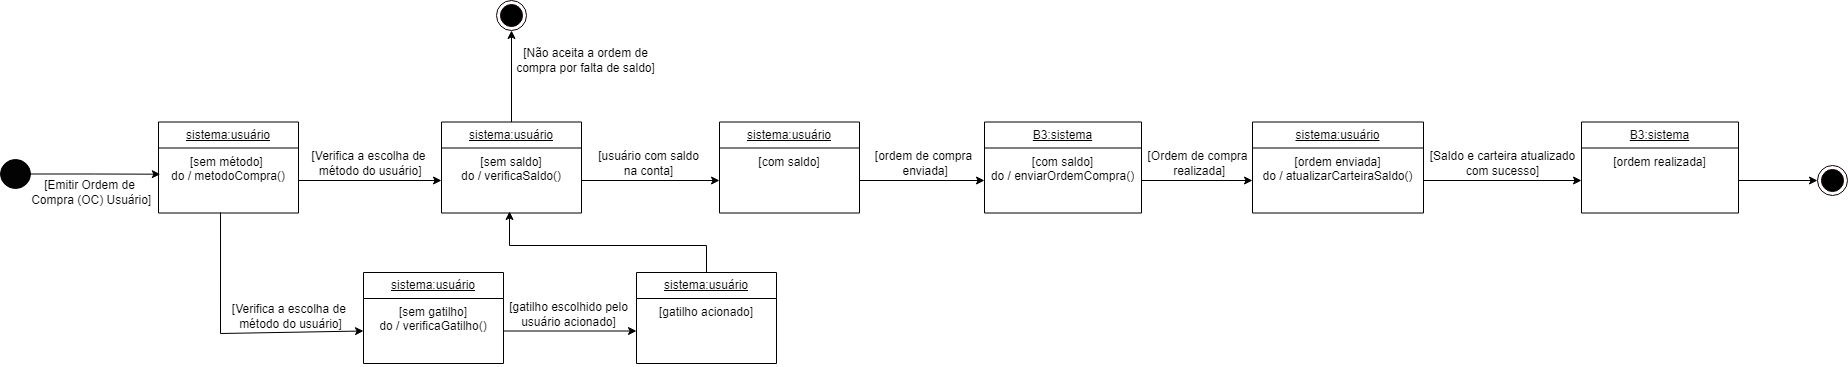

The diagram above was exported from draw.io. Its source (the exported page's mxGraphModel, read from the mxfile embedded in the PNG):
<mxGraphModel dx="1674" dy="772" grid="0" gridSize="10" guides="1" tooltips="1" connect="1" arrows="1" fold="1" page="1" pageScale="1" pageWidth="827" pageHeight="1169" math="0" shadow="0">
  <root>
    <mxCell id="0" />
    <mxCell id="1" parent="0" />
    <mxCell id="E73MZRXHLy0_186aeWBJ-2" value="" style="verticalLabelPosition=bottom;verticalAlign=top;html=1;shape=mxgraph.flowchart.on-page_reference;fillColor=#030303;" parent="1" vertex="1">
      <mxGeometry x="105" y="205" width="30" height="29" as="geometry" />
    </mxCell>
    <mxCell id="E73MZRXHLy0_186aeWBJ-8" value="&lt;u&gt;sistema:usuário&lt;/u&gt;" style="swimlane;fontStyle=0;childLayout=stackLayout;horizontal=1;startSize=26;fillColor=none;horizontalStack=0;resizeParent=1;resizeParentMax=0;resizeLast=0;collapsible=1;marginBottom=0;whiteSpace=wrap;html=1;" parent="1" vertex="1">
      <mxGeometry x="263" y="167.5" width="140" height="91" as="geometry" />
    </mxCell>
    <mxCell id="E73MZRXHLy0_186aeWBJ-9" value="[sem método]&amp;nbsp;&lt;div&gt;do / metodoCompra()&lt;/div&gt;" style="text;strokeColor=none;fillColor=none;align=center;verticalAlign=top;spacingLeft=4;spacingRight=4;overflow=hidden;rotatable=0;points=[[0,0.5],[1,0.5]];portConstraint=eastwest;whiteSpace=wrap;html=1;" parent="E73MZRXHLy0_186aeWBJ-8" vertex="1">
      <mxGeometry y="26" width="140" height="65" as="geometry" />
    </mxCell>
    <mxCell id="E73MZRXHLy0_186aeWBJ-12" style="edgeStyle=orthogonalEdgeStyle;rounded=0;orthogonalLoop=1;jettySize=auto;html=1;entryX=0.013;entryY=0.403;entryDx=0;entryDy=0;entryPerimeter=0;" parent="1" source="E73MZRXHLy0_186aeWBJ-2" target="E73MZRXHLy0_186aeWBJ-9" edge="1">
      <mxGeometry relative="1" as="geometry" />
    </mxCell>
    <mxCell id="E73MZRXHLy0_186aeWBJ-13" value="[Emitir Ordem de&lt;div&gt;&amp;nbsp;Compra&amp;nbsp;&lt;span style=&quot;background-color: initial;&quot;&gt;(OC) Usuário]&lt;/span&gt;&lt;/div&gt;" style="text;html=1;align=center;verticalAlign=middle;resizable=0;points=[];autosize=1;strokeColor=none;fillColor=none;" parent="1" vertex="1">
      <mxGeometry x="123" y="217.5" width="141" height="41" as="geometry" />
    </mxCell>
    <mxCell id="E73MZRXHLy0_186aeWBJ-21" style="edgeStyle=orthogonalEdgeStyle;rounded=0;orthogonalLoop=1;jettySize=auto;html=1;entryX=0.5;entryY=1;entryDx=0;entryDy=0;" parent="1" source="E73MZRXHLy0_186aeWBJ-14" target="E73MZRXHLy0_186aeWBJ-18" edge="1">
      <mxGeometry relative="1" as="geometry" />
    </mxCell>
    <mxCell id="E73MZRXHLy0_186aeWBJ-14" value="&lt;u&gt;sistema:usuário&lt;/u&gt;" style="swimlane;fontStyle=0;childLayout=stackLayout;horizontal=1;startSize=26;fillColor=none;horizontalStack=0;resizeParent=1;resizeParentMax=0;resizeLast=0;collapsible=1;marginBottom=0;whiteSpace=wrap;html=1;" parent="1" vertex="1">
      <mxGeometry x="546" y="167.5" width="140" height="91" as="geometry" />
    </mxCell>
    <mxCell id="E73MZRXHLy0_186aeWBJ-15" value="[sem saldo]&lt;div&gt;do / verificaSaldo()&lt;/div&gt;" style="text;strokeColor=none;fillColor=none;align=center;verticalAlign=top;spacingLeft=4;spacingRight=4;overflow=hidden;rotatable=0;points=[[0,0.5],[1,0.5]];portConstraint=eastwest;whiteSpace=wrap;html=1;" parent="E73MZRXHLy0_186aeWBJ-14" vertex="1">
      <mxGeometry y="26" width="140" height="65" as="geometry" />
    </mxCell>
    <mxCell id="E73MZRXHLy0_186aeWBJ-16" style="edgeStyle=orthogonalEdgeStyle;rounded=0;orthogonalLoop=1;jettySize=auto;html=1;entryX=0;entryY=0.5;entryDx=0;entryDy=0;" parent="1" source="E73MZRXHLy0_186aeWBJ-9" target="E73MZRXHLy0_186aeWBJ-15" edge="1">
      <mxGeometry relative="1" as="geometry" />
    </mxCell>
    <mxCell id="E73MZRXHLy0_186aeWBJ-17" value="[Verifica a escolha de&lt;div&gt;&amp;nbsp;método do usuário&lt;span style=&quot;background-color: initial;&quot;&gt;]&lt;/span&gt;&lt;/div&gt;" style="text;html=1;align=center;verticalAlign=middle;resizable=0;points=[];autosize=1;strokeColor=none;fillColor=none;" parent="1" vertex="1">
      <mxGeometry x="407" y="188" width="132" height="41" as="geometry" />
    </mxCell>
    <mxCell id="E73MZRXHLy0_186aeWBJ-18" value="" style="ellipse;html=1;shape=endState;fillColor=#000000;strokeColor=#0F0000;" parent="1" vertex="1">
      <mxGeometry x="601" y="46" width="30" height="30" as="geometry" />
    </mxCell>
    <mxCell id="E73MZRXHLy0_186aeWBJ-22" value="[Não aceita a ordem de&lt;div&gt;&lt;span style=&quot;background-color: initial;&quot;&gt;compra por falta de saldo]&lt;/span&gt;&lt;/div&gt;" style="text;html=1;align=center;verticalAlign=middle;resizable=0;points=[];autosize=1;strokeColor=none;fillColor=none;" parent="1" vertex="1">
      <mxGeometry x="611" y="85" width="157" height="41" as="geometry" />
    </mxCell>
    <mxCell id="E73MZRXHLy0_186aeWBJ-25" value="&lt;u&gt;sistema:usuário&lt;/u&gt;" style="swimlane;fontStyle=0;childLayout=stackLayout;horizontal=1;startSize=26;fillColor=none;horizontalStack=0;resizeParent=1;resizeParentMax=0;resizeLast=0;collapsible=1;marginBottom=0;whiteSpace=wrap;html=1;" parent="1" vertex="1">
      <mxGeometry x="824" y="167.5" width="140" height="91" as="geometry" />
    </mxCell>
    <mxCell id="E73MZRXHLy0_186aeWBJ-26" value="[com saldo]" style="text;strokeColor=none;fillColor=none;align=center;verticalAlign=top;spacingLeft=4;spacingRight=4;overflow=hidden;rotatable=0;points=[[0,0.5],[1,0.5]];portConstraint=eastwest;whiteSpace=wrap;html=1;" parent="E73MZRXHLy0_186aeWBJ-25" vertex="1">
      <mxGeometry y="26" width="140" height="65" as="geometry" />
    </mxCell>
    <mxCell id="E73MZRXHLy0_186aeWBJ-27" style="edgeStyle=orthogonalEdgeStyle;rounded=0;orthogonalLoop=1;jettySize=auto;html=1;entryX=0;entryY=0.5;entryDx=0;entryDy=0;" parent="1" source="E73MZRXHLy0_186aeWBJ-15" target="E73MZRXHLy0_186aeWBJ-26" edge="1">
      <mxGeometry relative="1" as="geometry" />
    </mxCell>
    <mxCell id="E73MZRXHLy0_186aeWBJ-28" value="&lt;u&gt;B3:sistema&lt;/u&gt;" style="swimlane;fontStyle=0;childLayout=stackLayout;horizontal=1;startSize=26;fillColor=none;horizontalStack=0;resizeParent=1;resizeParentMax=0;resizeLast=0;collapsible=1;marginBottom=0;whiteSpace=wrap;html=1;" parent="1" vertex="1">
      <mxGeometry x="1089" y="167.5" width="157" height="91" as="geometry" />
    </mxCell>
    <mxCell id="E73MZRXHLy0_186aeWBJ-29" value="[com saldo]&lt;div&gt;do / enviarOrdemCompra()&lt;/div&gt;" style="text;strokeColor=none;fillColor=none;align=center;verticalAlign=top;spacingLeft=4;spacingRight=4;overflow=hidden;rotatable=0;points=[[0,0.5],[1,0.5]];portConstraint=eastwest;whiteSpace=wrap;html=1;" parent="E73MZRXHLy0_186aeWBJ-28" vertex="1">
      <mxGeometry y="26" width="157" height="65" as="geometry" />
    </mxCell>
    <mxCell id="E73MZRXHLy0_186aeWBJ-30" style="edgeStyle=orthogonalEdgeStyle;rounded=0;orthogonalLoop=1;jettySize=auto;html=1;entryX=0;entryY=0.5;entryDx=0;entryDy=0;" parent="1" source="E73MZRXHLy0_186aeWBJ-26" target="E73MZRXHLy0_186aeWBJ-29" edge="1">
      <mxGeometry relative="1" as="geometry" />
    </mxCell>
    <mxCell id="E73MZRXHLy0_186aeWBJ-56" value="[ordem de compra&lt;div&gt;&amp;nbsp;enviada]&lt;/div&gt;" style="text;html=1;align=center;verticalAlign=middle;resizable=0;points=[];autosize=1;strokeColor=none;fillColor=none;" parent="1" vertex="1">
      <mxGeometry x="970" y="188" width="115" height="41" as="geometry" />
    </mxCell>
    <mxCell id="E73MZRXHLy0_186aeWBJ-59" value="&lt;u&gt;sistema:usuário&lt;/u&gt;" style="swimlane;fontStyle=0;childLayout=stackLayout;horizontal=1;startSize=26;fillColor=none;horizontalStack=0;resizeParent=1;resizeParentMax=0;resizeLast=0;collapsible=1;marginBottom=0;whiteSpace=wrap;html=1;" parent="1" vertex="1">
      <mxGeometry x="1357" y="167.5" width="171" height="91" as="geometry" />
    </mxCell>
    <mxCell id="E73MZRXHLy0_186aeWBJ-61" value="[ordem enviada]&lt;div&gt;do / atualizarCarteiraSaldo()&lt;/div&gt;" style="text;strokeColor=none;fillColor=none;align=center;verticalAlign=top;spacingLeft=4;spacingRight=4;overflow=hidden;rotatable=0;points=[[0,0.5],[1,0.5]];portConstraint=eastwest;whiteSpace=wrap;html=1;" parent="E73MZRXHLy0_186aeWBJ-59" vertex="1">
      <mxGeometry y="26" width="171" height="65" as="geometry" />
    </mxCell>
    <mxCell id="E73MZRXHLy0_186aeWBJ-32" style="edgeStyle=orthogonalEdgeStyle;rounded=0;orthogonalLoop=1;jettySize=auto;html=1;entryX=0;entryY=0.5;entryDx=0;entryDy=0;" parent="1" source="E73MZRXHLy0_186aeWBJ-29" target="E73MZRXHLy0_186aeWBJ-61" edge="1">
      <mxGeometry relative="1" as="geometry">
        <mxPoint x="1314.9655172413793" y="226" as="targetPoint" />
      </mxGeometry>
    </mxCell>
    <mxCell id="E73MZRXHLy0_186aeWBJ-62" value="[Ordem de compra&lt;div&gt;&amp;nbsp;realizada]&lt;/div&gt;" style="text;html=1;align=center;verticalAlign=middle;resizable=0;points=[];autosize=1;strokeColor=none;fillColor=none;" parent="1" vertex="1">
      <mxGeometry x="1243" y="188" width="118" height="41" as="geometry" />
    </mxCell>
    <mxCell id="E73MZRXHLy0_186aeWBJ-63" value="&lt;u&gt;B3:sistema&lt;/u&gt;" style="swimlane;fontStyle=0;childLayout=stackLayout;horizontal=1;startSize=26;fillColor=none;horizontalStack=0;resizeParent=1;resizeParentMax=0;resizeLast=0;collapsible=1;marginBottom=0;whiteSpace=wrap;html=1;" parent="1" vertex="1">
      <mxGeometry x="1686" y="167.5" width="157" height="91" as="geometry" />
    </mxCell>
    <mxCell id="E73MZRXHLy0_186aeWBJ-64" value="[ordem realizada]" style="text;strokeColor=none;fillColor=none;align=center;verticalAlign=top;spacingLeft=4;spacingRight=4;overflow=hidden;rotatable=0;points=[[0,0.5],[1,0.5]];portConstraint=eastwest;whiteSpace=wrap;html=1;" parent="E73MZRXHLy0_186aeWBJ-63" vertex="1">
      <mxGeometry y="26" width="157" height="65" as="geometry" />
    </mxCell>
    <mxCell id="E73MZRXHLy0_186aeWBJ-60" style="edgeStyle=orthogonalEdgeStyle;rounded=0;orthogonalLoop=1;jettySize=auto;html=1;entryX=0;entryY=0.5;entryDx=0;entryDy=0;" parent="1" source="E73MZRXHLy0_186aeWBJ-61" target="E73MZRXHLy0_186aeWBJ-64" edge="1">
      <mxGeometry relative="1" as="geometry">
        <mxPoint x="1582.9655172413793" y="226" as="targetPoint" />
      </mxGeometry>
    </mxCell>
    <mxCell id="E73MZRXHLy0_186aeWBJ-65" value="[Saldo e carteira atualizado&lt;div&gt;com sucesso]&lt;/div&gt;" style="text;html=1;align=center;verticalAlign=middle;resizable=0;points=[];autosize=1;strokeColor=none;fillColor=none;" parent="1" vertex="1">
      <mxGeometry x="1525" y="188" width="163" height="41" as="geometry" />
    </mxCell>
    <mxCell id="E73MZRXHLy0_186aeWBJ-68" value="" style="ellipse;html=1;shape=endState;fillColor=#000000;strokeColor=#0F0000;" parent="1" vertex="1">
      <mxGeometry x="1922" y="211" width="30" height="30" as="geometry" />
    </mxCell>
    <mxCell id="E73MZRXHLy0_186aeWBJ-70" style="edgeStyle=orthogonalEdgeStyle;rounded=0;orthogonalLoop=1;jettySize=auto;html=1;entryX=0;entryY=0.5;entryDx=0;entryDy=0;" parent="1" source="E73MZRXHLy0_186aeWBJ-64" target="E73MZRXHLy0_186aeWBJ-68" edge="1">
      <mxGeometry relative="1" as="geometry">
        <mxPoint x="1917" y="226.0000000000001" as="targetPoint" />
      </mxGeometry>
    </mxCell>
    <mxCell id="E73MZRXHLy0_186aeWBJ-73" value="[usuário com saldo&lt;div&gt;&lt;span style=&quot;background-color: initial;&quot;&gt;na conta]&lt;/span&gt;&lt;/div&gt;" style="text;html=1;align=center;verticalAlign=middle;resizable=0;points=[];autosize=1;strokeColor=none;fillColor=none;" parent="1" vertex="1">
      <mxGeometry x="693" y="188" width="119" height="41" as="geometry" />
    </mxCell>
    <mxCell id="YGn8JK9MuR5hl3SS_8xJ-1" value="" style="endArrow=classic;html=1;rounded=0;exitX=0.443;exitY=0.992;exitDx=0;exitDy=0;exitPerimeter=0;entryX=0;entryY=0.5;entryDx=0;entryDy=0;" edge="1" parent="1" source="E73MZRXHLy0_186aeWBJ-9" target="YGn8JK9MuR5hl3SS_8xJ-4">
      <mxGeometry width="50" height="50" relative="1" as="geometry">
        <mxPoint x="823" y="422" as="sourcePoint" />
        <mxPoint x="325" y="378" as="targetPoint" />
        <Array as="points">
          <mxPoint x="325" y="379" />
        </Array>
      </mxGeometry>
    </mxCell>
    <mxCell id="YGn8JK9MuR5hl3SS_8xJ-3" value="&lt;u&gt;sistema:usuário&lt;/u&gt;" style="swimlane;fontStyle=0;childLayout=stackLayout;horizontal=1;startSize=26;fillColor=none;horizontalStack=0;resizeParent=1;resizeParentMax=0;resizeLast=0;collapsible=1;marginBottom=0;whiteSpace=wrap;html=1;" vertex="1" parent="1">
      <mxGeometry x="468" y="318" width="140" height="91" as="geometry" />
    </mxCell>
    <mxCell id="YGn8JK9MuR5hl3SS_8xJ-4" value="[sem gatilho]&lt;div&gt;do / verificaGatilho()&lt;/div&gt;" style="text;strokeColor=none;fillColor=none;align=center;verticalAlign=top;spacingLeft=4;spacingRight=4;overflow=hidden;rotatable=0;points=[[0,0.5],[1,0.5]];portConstraint=eastwest;whiteSpace=wrap;html=1;" vertex="1" parent="YGn8JK9MuR5hl3SS_8xJ-3">
      <mxGeometry y="26" width="140" height="65" as="geometry" />
    </mxCell>
    <mxCell id="YGn8JK9MuR5hl3SS_8xJ-5" value="[Verifica a escolha de&amp;nbsp;&lt;div&gt;método do usuário]&lt;/div&gt;" style="text;html=1;align=center;verticalAlign=middle;resizable=0;points=[];autosize=1;strokeColor=none;fillColor=none;" vertex="1" parent="1">
      <mxGeometry x="327" y="341" width="135" height="41" as="geometry" />
    </mxCell>
    <mxCell id="YGn8JK9MuR5hl3SS_8xJ-12" style="edgeStyle=orthogonalEdgeStyle;rounded=0;orthogonalLoop=1;jettySize=auto;html=1;entryX=0.486;entryY=0.977;entryDx=0;entryDy=0;entryPerimeter=0;" edge="1" parent="1" source="YGn8JK9MuR5hl3SS_8xJ-7" target="E73MZRXHLy0_186aeWBJ-15">
      <mxGeometry relative="1" as="geometry">
        <mxPoint x="811" y="290" as="targetPoint" />
        <Array as="points">
          <mxPoint x="811" y="291" />
          <mxPoint x="614" y="291" />
        </Array>
      </mxGeometry>
    </mxCell>
    <mxCell id="YGn8JK9MuR5hl3SS_8xJ-7" value="&lt;u&gt;sistema:usuário&lt;/u&gt;" style="swimlane;fontStyle=0;childLayout=stackLayout;horizontal=1;startSize=26;fillColor=none;horizontalStack=0;resizeParent=1;resizeParentMax=0;resizeLast=0;collapsible=1;marginBottom=0;whiteSpace=wrap;html=1;" vertex="1" parent="1">
      <mxGeometry x="741" y="318" width="140" height="91" as="geometry" />
    </mxCell>
    <mxCell id="YGn8JK9MuR5hl3SS_8xJ-8" value="[gatilho acionado]" style="text;strokeColor=none;fillColor=none;align=center;verticalAlign=top;spacingLeft=4;spacingRight=4;overflow=hidden;rotatable=0;points=[[0,0.5],[1,0.5]];portConstraint=eastwest;whiteSpace=wrap;html=1;" vertex="1" parent="YGn8JK9MuR5hl3SS_8xJ-7">
      <mxGeometry y="26" width="140" height="65" as="geometry" />
    </mxCell>
    <mxCell id="YGn8JK9MuR5hl3SS_8xJ-9" style="edgeStyle=orthogonalEdgeStyle;rounded=0;orthogonalLoop=1;jettySize=auto;html=1;" edge="1" parent="1" source="YGn8JK9MuR5hl3SS_8xJ-4" target="YGn8JK9MuR5hl3SS_8xJ-8">
      <mxGeometry relative="1" as="geometry" />
    </mxCell>
    <mxCell id="YGn8JK9MuR5hl3SS_8xJ-11" value="[gatilho escolhido pelo&lt;div&gt;usuário acionado]&lt;/div&gt;" style="text;html=1;align=center;verticalAlign=middle;resizable=0;points=[];autosize=1;strokeColor=none;fillColor=none;" vertex="1" parent="1">
      <mxGeometry x="604" y="339" width="137" height="41" as="geometry" />
    </mxCell>
  </root>
</mxGraphModel>